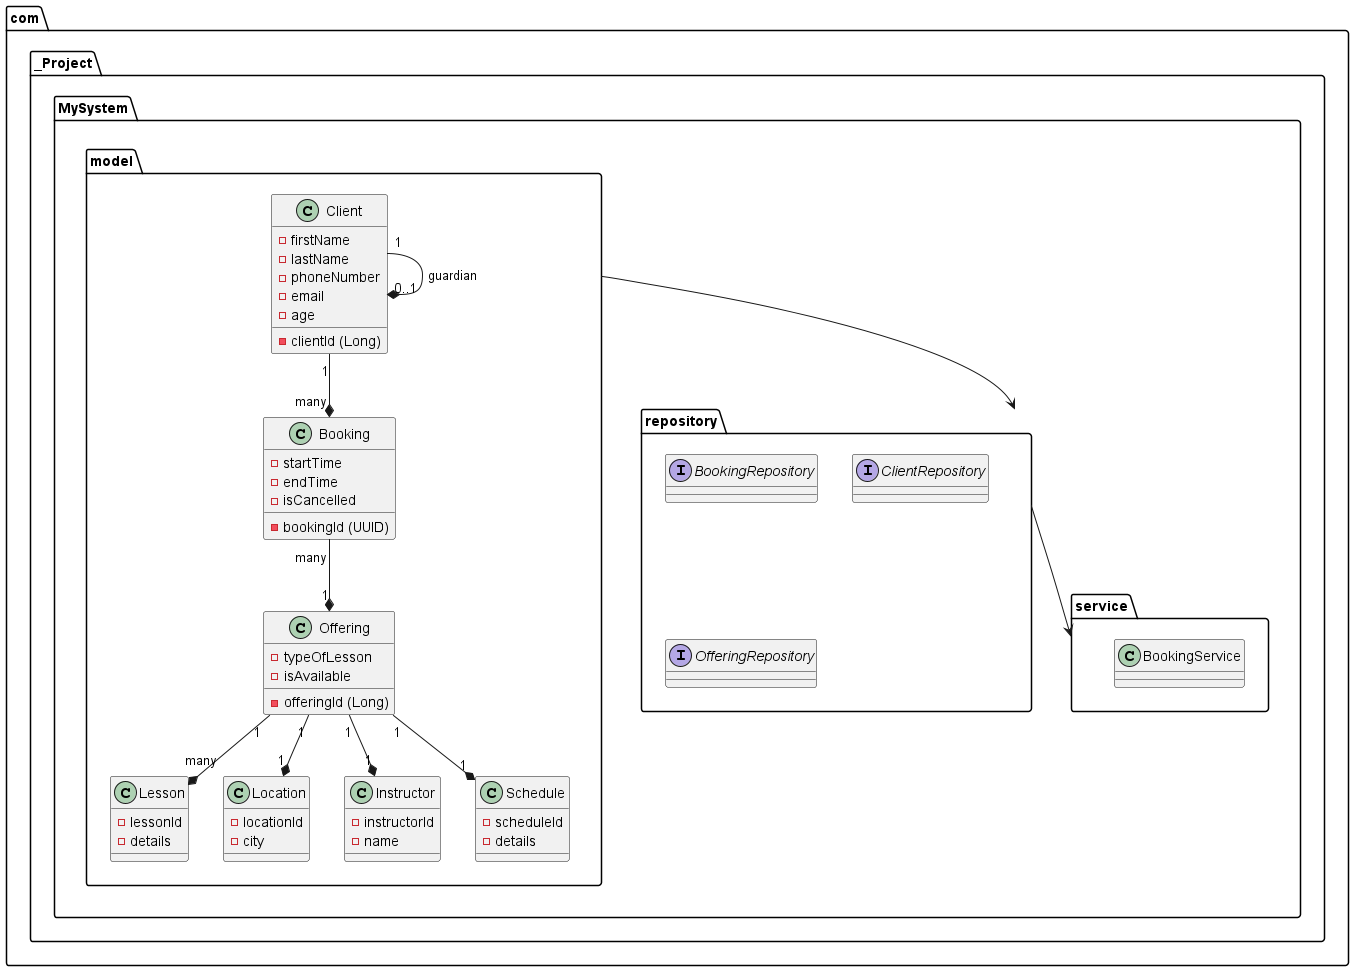

The diagram above was rendered by PlantUML. Its source (embedded in the PNG):
@startuml
!define PACKAGE_DIAGRAM

package com._Project.MySystem {
  package model {
    class Client {
      - clientId (Long)
      - firstName
      - lastName
      - phoneNumber
      - email
      - age
    }

    class Booking {
      - bookingId (UUID)
      - startTime
      - endTime
      - isCancelled
    }

    class Offering {
      - offeringId (Long)
      - typeOfLesson
      - isAvailable
    }

    class Lesson {
      - lessonId
      - details
    }

    class Location {
      - locationId
      - city
    }

    class Instructor {
      - instructorId
      - name
    }

    class Schedule {
      - scheduleId
      - details
    }

    Client "1" --* "many" Booking
    Booking "many" --* "1" Offering
    Offering "1" --* "many" Lesson
    Offering "1" --* "1" Location
    Offering "1" --* "1" Instructor
    Offering "1" --* "1" Schedule
    Client "1" --* "0..1" Client: guardian
  }

  package repository {
    interface BookingRepository
    interface ClientRepository
    interface OfferingRepository
  }

  package service {
    class BookingService
  }

  model --> repository
  repository --> service

}

@enduml